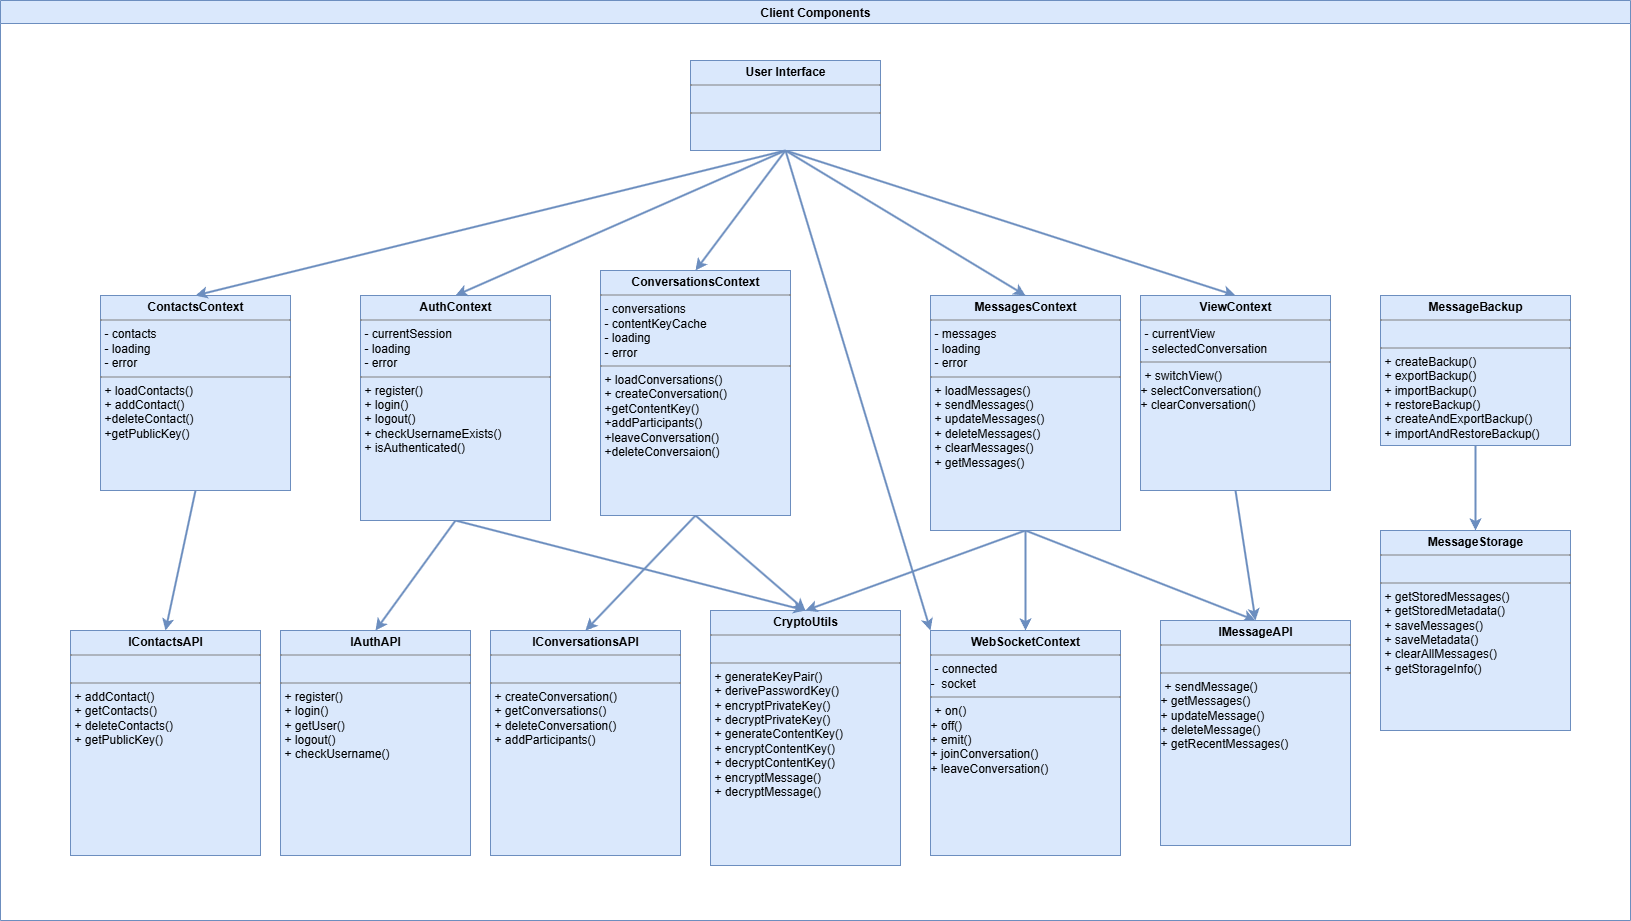

The diagram above was exported from draw.io. Its source (the exported page's mxGraphModel, read from the mxfile embedded in the PNG):
<mxGraphModel dx="4305" dy="1318" grid="1" gridSize="10" guides="1" tooltips="1" connect="1" arrows="1" fold="1" page="1" pageScale="1" pageWidth="850" pageHeight="1100" math="0" shadow="0">
  <root>
    <mxCell id="0" />
    <mxCell id="1" parent="0" />
    <mxCell id="2" value="Client Components" style="swimlane;fillColor=#dae8fc;strokeColor=#6c8ebf;" vertex="1" parent="1">
      <mxGeometry x="650" y="160" width="1630" height="920" as="geometry" />
    </mxCell>
    <mxCell id="3" style="rounded=0;orthogonalLoop=1;jettySize=auto;html=1;exitX=0.5;exitY=1;exitDx=0;exitDy=0;fillColor=#dae8fc;strokeColor=#6c8ebf;fontStyle=0;strokeWidth=2;entryX=0;entryY=0;entryDx=0;entryDy=0;" edge="1" parent="2" source="22" target="17">
      <mxGeometry relative="1" as="geometry">
        <mxPoint x="930" y="620" as="targetPoint" />
        <Array as="points" />
      </mxGeometry>
    </mxCell>
    <mxCell id="4" value="&lt;p style=&quot;margin:0px;margin-top:4px;text-align:center;&quot;&gt;&lt;b&gt;CryptoUtils&lt;/b&gt;&lt;/p&gt;&lt;hr size=&quot;1&quot; style=&quot;border-style:solid;&quot;&gt;&lt;p style=&quot;margin:0px;margin-left:4px;&quot;&gt;&lt;br&gt;&lt;/p&gt;&lt;hr size=&quot;1&quot; style=&quot;border-style:solid;&quot;&gt;&lt;p style=&quot;margin:0px;margin-left:4px;&quot;&gt;+ generateKeyPair()&lt;/p&gt;&lt;p style=&quot;margin:0px;margin-left:4px;&quot;&gt;+ derivePasswordKey()&lt;br&gt;+ encryptPrivateKey()&lt;/p&gt;&lt;p style=&quot;margin:0px;margin-left:4px;&quot;&gt;+ decryptPrivateKey()&lt;/p&gt;&lt;p style=&quot;margin:0px;margin-left:4px;&quot;&gt;+ generateContentKey()&lt;/p&gt;&lt;p style=&quot;margin:0px;margin-left:4px;&quot;&gt;+ encrypt&lt;span style=&quot;background-color: transparent; color: light-dark(rgb(0, 0, 0), rgb(255, 255, 255));&quot;&gt;ContentKey()&lt;/span&gt;&lt;/p&gt;&lt;p style=&quot;margin:0px;margin-left:4px;&quot;&gt;+ d&lt;span style=&quot;background-color: transparent; color: light-dark(rgb(0, 0, 0), rgb(255, 255, 255));&quot;&gt;ecrypt&lt;/span&gt;&lt;span style=&quot;background-color: transparent; color: light-dark(rgb(0, 0, 0), rgb(255, 255, 255));&quot;&gt;ContentKey()&lt;/span&gt;&lt;/p&gt;&lt;p style=&quot;margin:0px;margin-left:4px;&quot;&gt;+ encryptMessage()&lt;/p&gt;&lt;p style=&quot;margin:0px;margin-left:4px;&quot;&gt;+ decryptMessage()&lt;/p&gt;" style="verticalAlign=top;align=left;overflow=fill;html=1;whiteSpace=wrap;fillColor=#dae8fc;strokeColor=#6c8ebf;" vertex="1" parent="2">
      <mxGeometry x="710" y="610" width="190" height="255" as="geometry" />
    </mxCell>
    <mxCell id="5" value="&lt;p style=&quot;margin:0px;margin-top:4px;text-align:center;&quot;&gt;&lt;b&gt;IConversationsAPI&lt;/b&gt;&lt;/p&gt;&lt;hr size=&quot;1&quot; style=&quot;border-style:solid;&quot;&gt;&lt;p style=&quot;margin:0px;margin-left:4px;&quot;&gt;&lt;br&gt;&lt;/p&gt;&lt;hr size=&quot;1&quot; style=&quot;border-style:solid;&quot;&gt;&lt;p style=&quot;margin:0px;margin-left:4px;&quot;&gt;+ createConversation()&lt;/p&gt;&lt;p style=&quot;margin:0px;margin-left:4px;&quot;&gt;+ getConversations()&lt;/p&gt;&lt;p style=&quot;margin:0px;margin-left:4px;&quot;&gt;+ deleteConversation()&lt;/p&gt;&lt;p style=&quot;margin:0px;margin-left:4px;&quot;&gt;+ addParticipants()&lt;/p&gt;" style="verticalAlign=top;align=left;overflow=fill;html=1;whiteSpace=wrap;fillColor=#dae8fc;strokeColor=#6c8ebf;" vertex="1" parent="2">
      <mxGeometry x="490" y="630" width="190" height="225" as="geometry" />
    </mxCell>
    <mxCell id="6" value="&lt;p style=&quot;margin:0px;margin-top:4px;text-align:center;&quot;&gt;&lt;b&gt;IAuthAPI&lt;/b&gt;&lt;/p&gt;&lt;hr size=&quot;1&quot; style=&quot;border-style:solid;&quot;&gt;&lt;p style=&quot;margin:0px;margin-left:4px;&quot;&gt;&lt;br&gt;&lt;/p&gt;&lt;hr size=&quot;1&quot; style=&quot;border-style:solid;&quot;&gt;&lt;p style=&quot;margin:0px;margin-left:4px;&quot;&gt;+ register()&lt;/p&gt;&lt;p style=&quot;margin:0px;margin-left:4px;&quot;&gt;+ login()&lt;/p&gt;&lt;p style=&quot;margin:0px;margin-left:4px;&quot;&gt;+ getUser()&lt;/p&gt;&lt;p style=&quot;margin:0px;margin-left:4px;&quot;&gt;+ logout()&lt;/p&gt;&lt;p style=&quot;margin:0px;margin-left:4px;&quot;&gt;+ checkUsername()&lt;/p&gt;" style="verticalAlign=top;align=left;overflow=fill;html=1;whiteSpace=wrap;fillColor=#dae8fc;strokeColor=#6c8ebf;" vertex="1" parent="2">
      <mxGeometry x="280" y="630" width="190" height="225" as="geometry" />
    </mxCell>
    <mxCell id="7" style="rounded=0;orthogonalLoop=1;jettySize=auto;html=1;exitX=0.5;exitY=1;exitDx=0;exitDy=0;entryX=0.5;entryY=0;entryDx=0;entryDy=0;fillColor=#dae8fc;strokeColor=#6c8ebf;fontStyle=0;strokeWidth=2;" edge="1" parent="2" source="10" target="4">
      <mxGeometry relative="1" as="geometry" />
    </mxCell>
    <mxCell id="8" style="rounded=0;orthogonalLoop=1;jettySize=auto;html=1;exitX=0.5;exitY=1;exitDx=0;exitDy=0;entryX=0.5;entryY=0;entryDx=0;entryDy=0;fillColor=#dae8fc;strokeColor=#6c8ebf;fontStyle=0;strokeWidth=2;" edge="1" parent="2" source="10" target="23">
      <mxGeometry relative="1" as="geometry" />
    </mxCell>
    <mxCell id="9" style="rounded=0;orthogonalLoop=1;jettySize=auto;html=1;exitX=0.5;exitY=1;exitDx=0;exitDy=0;entryX=0.5;entryY=0;entryDx=0;entryDy=0;fillColor=#dae8fc;strokeColor=#6c8ebf;fontStyle=0;strokeWidth=2;" edge="1" parent="2" source="10" target="17">
      <mxGeometry relative="1" as="geometry" />
    </mxCell>
    <mxCell id="10" value="&lt;p style=&quot;margin:0px;margin-top:4px;text-align:center;&quot;&gt;&lt;b&gt;MessagesContext&lt;/b&gt;&lt;/p&gt;&lt;hr size=&quot;1&quot; style=&quot;border-style:solid;&quot;&gt;&lt;p style=&quot;margin:0px;margin-left:4px;&quot;&gt;- messages&lt;br&gt;- loading&lt;/p&gt;&lt;p style=&quot;margin:0px;margin-left:4px;&quot;&gt;- error&lt;/p&gt;&lt;hr size=&quot;1&quot; style=&quot;border-style:solid;&quot;&gt;&lt;p style=&quot;margin:0px;margin-left:4px;&quot;&gt;+ loadMessages()&lt;/p&gt;&lt;p style=&quot;margin:0px;margin-left:4px;&quot;&gt;+ sendMessages()&lt;br&gt;+ updateMessages()&lt;/p&gt;&lt;p style=&quot;margin:0px;margin-left:4px;&quot;&gt;+ deleteMessages()&lt;/p&gt;&lt;p style=&quot;margin:0px;margin-left:4px;&quot;&gt;+ clearMessages()&lt;/p&gt;&lt;p style=&quot;margin:0px;margin-left:4px;&quot;&gt;+ getMessages()&lt;/p&gt;" style="verticalAlign=top;align=left;overflow=fill;html=1;whiteSpace=wrap;fillColor=#dae8fc;strokeColor=#6c8ebf;" vertex="1" parent="2">
      <mxGeometry x="930" y="295" width="190" height="235" as="geometry" />
    </mxCell>
    <mxCell id="11" style="rounded=0;orthogonalLoop=1;jettySize=auto;html=1;exitX=0.5;exitY=1;exitDx=0;exitDy=0;entryX=0.5;entryY=0;entryDx=0;entryDy=0;fillColor=#dae8fc;strokeColor=#6c8ebf;fontStyle=0;strokeWidth=2;" edge="1" parent="2" source="13" target="6">
      <mxGeometry relative="1" as="geometry" />
    </mxCell>
    <mxCell id="12" style="rounded=0;orthogonalLoop=1;jettySize=auto;html=1;exitX=0.5;exitY=1;exitDx=0;exitDy=0;entryX=0.5;entryY=0;entryDx=0;entryDy=0;fillColor=#dae8fc;strokeColor=#6c8ebf;fontStyle=0;strokeWidth=2;" edge="1" parent="2" source="13" target="4">
      <mxGeometry relative="1" as="geometry" />
    </mxCell>
    <mxCell id="13" value="&lt;p style=&quot;margin:0px;margin-top:4px;text-align:center;&quot;&gt;&lt;b&gt;AuthContext&lt;/b&gt;&lt;/p&gt;&lt;hr size=&quot;1&quot; style=&quot;border-style:solid;&quot;&gt;&lt;p style=&quot;margin:0px;margin-left:4px;&quot;&gt;- currentSession&lt;br&gt;- loading&lt;/p&gt;&lt;p style=&quot;margin:0px;margin-left:4px;&quot;&gt;- error&lt;/p&gt;&lt;hr size=&quot;1&quot; style=&quot;border-style:solid;&quot;&gt;&lt;p style=&quot;margin:0px;margin-left:4px;&quot;&gt;+ register()&lt;/p&gt;&lt;p style=&quot;margin:0px;margin-left:4px;&quot;&gt;+ login()&lt;br&gt;+ logout()&lt;/p&gt;&lt;p style=&quot;margin:0px;margin-left:4px;&quot;&gt;+ checkUsernameExists()&lt;/p&gt;&lt;p style=&quot;margin:0px;margin-left:4px;&quot;&gt;+ isAuthenticated()&lt;/p&gt;" style="verticalAlign=top;align=left;overflow=fill;html=1;whiteSpace=wrap;fillColor=#dae8fc;strokeColor=#6c8ebf;" vertex="1" parent="2">
      <mxGeometry x="360" y="295" width="190" height="225" as="geometry" />
    </mxCell>
    <mxCell id="14" style="rounded=0;orthogonalLoop=1;jettySize=auto;html=1;exitX=0.5;exitY=1;exitDx=0;exitDy=0;entryX=0.5;entryY=0;entryDx=0;entryDy=0;fillColor=#dae8fc;strokeColor=#6c8ebf;fontStyle=0;strokeWidth=2;" edge="1" parent="2" source="16" target="5">
      <mxGeometry relative="1" as="geometry" />
    </mxCell>
    <mxCell id="15" style="rounded=0;orthogonalLoop=1;jettySize=auto;html=1;exitX=0.5;exitY=1;exitDx=0;exitDy=0;entryX=0.5;entryY=0;entryDx=0;entryDy=0;fillColor=#dae8fc;strokeColor=#6c8ebf;fontStyle=0;strokeWidth=2;" edge="1" parent="2" source="16" target="4">
      <mxGeometry relative="1" as="geometry" />
    </mxCell>
    <mxCell id="16" value="&lt;p style=&quot;margin:0px;margin-top:4px;text-align:center;&quot;&gt;&lt;b&gt;Conversations&lt;/b&gt;&lt;b style=&quot;background-color: transparent; color: light-dark(rgb(0, 0, 0), rgb(255, 255, 255));&quot;&gt;Context&lt;/b&gt;&lt;/p&gt;&lt;hr size=&quot;1&quot; style=&quot;border-style:solid;&quot;&gt;&lt;p style=&quot;margin:0px;margin-left:4px;&quot;&gt;- conversations&lt;/p&gt;&lt;p style=&quot;margin:0px;margin-left:4px;&quot;&gt;- contentKeyCache&lt;/p&gt;&lt;p style=&quot;margin:0px;margin-left:4px;&quot;&gt;- loading&lt;/p&gt;&lt;p style=&quot;margin:0px;margin-left:4px;&quot;&gt;- error&lt;/p&gt;&lt;hr size=&quot;1&quot; style=&quot;border-style:solid;&quot;&gt;&lt;p style=&quot;margin:0px;margin-left:4px;&quot;&gt;+ loadConversations()&lt;/p&gt;&lt;p style=&quot;margin:0px;margin-left:4px;&quot;&gt;+ createConversation()&lt;br&gt;+getContentKey()&lt;/p&gt;&lt;p style=&quot;margin:0px;margin-left:4px;&quot;&gt;+addParticipants()&lt;/p&gt;&lt;p style=&quot;margin:0px;margin-left:4px;&quot;&gt;+leaveConversation()&lt;/p&gt;&lt;p style=&quot;margin:0px;margin-left:4px;&quot;&gt;+deleteConversaion()&lt;/p&gt;" style="verticalAlign=top;align=left;overflow=fill;html=1;whiteSpace=wrap;fillColor=#dae8fc;strokeColor=#6c8ebf;" vertex="1" parent="2">
      <mxGeometry x="600" y="270" width="190" height="245" as="geometry" />
    </mxCell>
    <mxCell id="17" value="&lt;p style=&quot;margin:0px;margin-top:4px;text-align:center;&quot;&gt;&lt;b&gt;WebSocketContext&lt;/b&gt;&lt;/p&gt;&lt;hr size=&quot;1&quot; style=&quot;border-style:solid;&quot;&gt;&lt;p style=&quot;margin:0px;margin-left:4px;&quot;&gt;- connected&lt;/p&gt;&lt;div&gt;-&amp;nbsp; socket&lt;/div&gt;&lt;hr size=&quot;1&quot; style=&quot;border-style:solid;&quot;&gt;&lt;p style=&quot;margin:0px;margin-left:4px;&quot;&gt;+ on()&lt;/p&gt;&lt;div&gt;+ off()&lt;/div&gt;&lt;div&gt;+ emit()&lt;/div&gt;&lt;div&gt;+ joinConversation()&lt;/div&gt;&lt;div&gt;+ leaveConversation()&lt;/div&gt;" style="verticalAlign=top;align=left;overflow=fill;html=1;whiteSpace=wrap;fillColor=#dae8fc;strokeColor=#6c8ebf;" vertex="1" parent="2">
      <mxGeometry x="930" y="630" width="190" height="225" as="geometry" />
    </mxCell>
    <mxCell id="18" style="rounded=0;orthogonalLoop=1;jettySize=auto;html=1;exitX=0.5;exitY=1;exitDx=0;exitDy=0;entryX=0.5;entryY=0;entryDx=0;entryDy=0;fillColor=#dae8fc;strokeColor=#6c8ebf;fontStyle=0;strokeWidth=2;" edge="1" parent="2" source="22" target="10">
      <mxGeometry relative="1" as="geometry" />
    </mxCell>
    <mxCell id="19" style="rounded=0;orthogonalLoop=1;jettySize=auto;html=1;exitX=0.5;exitY=1;exitDx=0;exitDy=0;entryX=0.5;entryY=0;entryDx=0;entryDy=0;fillColor=#dae8fc;strokeColor=#6c8ebf;fontStyle=0;strokeWidth=2;" edge="1" parent="2" source="22" target="25">
      <mxGeometry relative="1" as="geometry" />
    </mxCell>
    <mxCell id="20" style="rounded=0;orthogonalLoop=1;jettySize=auto;html=1;exitX=0.5;exitY=1;exitDx=0;exitDy=0;entryX=0.5;entryY=0;entryDx=0;entryDy=0;fillColor=#dae8fc;strokeColor=#6c8ebf;fontStyle=0;strokeWidth=2;" edge="1" parent="2" source="22" target="16">
      <mxGeometry relative="1" as="geometry" />
    </mxCell>
    <mxCell id="21" style="rounded=0;orthogonalLoop=1;jettySize=auto;html=1;exitX=0.5;exitY=1;exitDx=0;exitDy=0;entryX=0.5;entryY=0;entryDx=0;entryDy=0;fillColor=#dae8fc;strokeColor=#6c8ebf;fontStyle=0;strokeWidth=2;" edge="1" parent="2" source="22" target="13">
      <mxGeometry relative="1" as="geometry" />
    </mxCell>
    <mxCell id="22" value="&lt;p style=&quot;margin:0px;margin-top:4px;text-align:center;&quot;&gt;&lt;b&gt;User Interface&lt;/b&gt;&lt;/p&gt;&lt;hr size=&quot;1&quot; style=&quot;border-style:solid;&quot;&gt;&lt;p style=&quot;margin:0px;margin-left:4px;&quot;&gt;&lt;br&gt;&lt;/p&gt;&lt;hr size=&quot;1&quot; style=&quot;border-style:solid;&quot;&gt;&lt;p style=&quot;margin:0px;margin-left:4px;&quot;&gt;&lt;br&gt;&lt;/p&gt;" style="verticalAlign=top;align=left;overflow=fill;html=1;whiteSpace=wrap;fillColor=#dae8fc;strokeColor=#6c8ebf;" vertex="1" parent="2">
      <mxGeometry x="690" y="60" width="190" height="90" as="geometry" />
    </mxCell>
    <mxCell id="23" value="&lt;p style=&quot;margin:0px;margin-top:4px;text-align:center;&quot;&gt;&lt;b&gt;IMessageAPI&lt;/b&gt;&lt;/p&gt;&lt;hr size=&quot;1&quot; style=&quot;border-style:solid;&quot;&gt;&lt;p style=&quot;margin:0px;margin-left:4px;&quot;&gt;&lt;br&gt;&lt;/p&gt;&lt;hr size=&quot;1&quot; style=&quot;border-style:solid;&quot;&gt;&lt;p style=&quot;margin:0px;margin-left:4px;&quot;&gt;+ sendMessage()&lt;/p&gt;&lt;div&gt;+ getMessages()&lt;/div&gt;&lt;div&gt;+ updateMessage()&lt;/div&gt;&lt;div&gt;+ deleteMessage()&lt;/div&gt;&lt;div&gt;+ getRecentMessages()&lt;/div&gt;" style="verticalAlign=top;align=left;overflow=fill;html=1;whiteSpace=wrap;fillColor=#dae8fc;strokeColor=#6c8ebf;" vertex="1" parent="2">
      <mxGeometry x="1160" y="620" width="190" height="225" as="geometry" />
    </mxCell>
    <mxCell id="24" style="rounded=0;orthogonalLoop=1;jettySize=auto;html=1;exitX=0.5;exitY=1;exitDx=0;exitDy=0;entryX=0.5;entryY=0;entryDx=0;entryDy=0;fillColor=#dae8fc;strokeColor=#6c8ebf;fontStyle=0;strokeWidth=2;" edge="1" parent="2" source="25" target="23">
      <mxGeometry relative="1" as="geometry" />
    </mxCell>
    <mxCell id="25" value="&lt;p style=&quot;margin:0px;margin-top:4px;text-align:center;&quot;&gt;&lt;b&gt;ViewContext&lt;/b&gt;&lt;/p&gt;&lt;hr size=&quot;1&quot; style=&quot;border-style:solid;&quot;&gt;&lt;p style=&quot;margin:0px;margin-left:4px;&quot;&gt;- currentView&lt;/p&gt;&lt;p style=&quot;margin:0px;margin-left:4px;&quot;&gt;&lt;span style=&quot;background-color: transparent; color: light-dark(rgb(0, 0, 0), rgb(255, 255, 255));&quot;&gt;- selectedConversation&lt;/span&gt;&lt;/p&gt;&lt;hr size=&quot;1&quot; style=&quot;border-style:solid;&quot;&gt;&lt;p style=&quot;margin:0px;margin-left:4px;&quot;&gt;+ switchView()&lt;/p&gt;&lt;div&gt;+ selectConversation()&lt;/div&gt;&lt;div&gt;+ clearConversation()&lt;/div&gt;" style="verticalAlign=top;align=left;overflow=fill;html=1;whiteSpace=wrap;fillColor=#dae8fc;strokeColor=#6c8ebf;" vertex="1" parent="2">
      <mxGeometry x="1140" y="295" width="190" height="195" as="geometry" />
    </mxCell>
    <mxCell id="26" value="&lt;p style=&quot;margin:0px;margin-top:4px;text-align:center;&quot;&gt;&lt;b&gt;MessageBackup&lt;/b&gt;&lt;/p&gt;&lt;hr size=&quot;1&quot; style=&quot;border-style:solid;&quot;&gt;&lt;p style=&quot;margin:0px;margin-left:4px;&quot;&gt;&lt;br&gt;&lt;/p&gt;&lt;hr size=&quot;1&quot; style=&quot;border-style:solid;&quot;&gt;&lt;p style=&quot;margin:0px;margin-left:4px;&quot;&gt;+ createBackup()&lt;/p&gt;&lt;p style=&quot;margin:0px;margin-left:4px;&quot;&gt;+ exportBackup()&lt;/p&gt;&lt;p style=&quot;margin:0px;margin-left:4px;&quot;&gt;+ importBackup()&lt;/p&gt;&lt;p style=&quot;margin:0px;margin-left:4px;&quot;&gt;+ restoreBackup()&lt;/p&gt;&lt;p style=&quot;margin:0px;margin-left:4px;&quot;&gt;+ createAndExportBackup()&lt;/p&gt;&lt;p style=&quot;margin:0px;margin-left:4px;&quot;&gt;+ importAndRestoreBackup()&lt;/p&gt;" style="verticalAlign=top;align=left;overflow=fill;html=1;whiteSpace=wrap;fillColor=#dae8fc;strokeColor=#6c8ebf;" vertex="1" parent="2">
      <mxGeometry x="1380" y="295" width="190" height="150" as="geometry" />
    </mxCell>
    <mxCell id="27" value="&lt;p style=&quot;margin:0px;margin-top:4px;text-align:center;&quot;&gt;&lt;b&gt;MessageStorage&lt;/b&gt;&lt;/p&gt;&lt;hr size=&quot;1&quot; style=&quot;border-style:solid;&quot;&gt;&lt;p style=&quot;margin:0px;margin-left:4px;&quot;&gt;&lt;br&gt;&lt;/p&gt;&lt;hr size=&quot;1&quot; style=&quot;border-style:solid;&quot;&gt;&lt;p style=&quot;margin:0px;margin-left:4px;&quot;&gt;+ getStoredMessages()&lt;/p&gt;&lt;p style=&quot;margin:0px;margin-left:4px;&quot;&gt;+ getStoredMetadata()&lt;/p&gt;&lt;p style=&quot;margin:0px;margin-left:4px;&quot;&gt;+ saveMessages()&lt;/p&gt;&lt;p style=&quot;margin:0px;margin-left:4px;&quot;&gt;+ saveMetadata()&lt;/p&gt;&lt;p style=&quot;margin:0px;margin-left:4px;&quot;&gt;+ clearAllMessages()&lt;/p&gt;&lt;p style=&quot;margin:0px;margin-left:4px;&quot;&gt;+ getStorageInfo()&lt;/p&gt;" style="verticalAlign=top;align=left;overflow=fill;html=1;whiteSpace=wrap;fillColor=#dae8fc;strokeColor=#6c8ebf;" vertex="1" parent="2">
      <mxGeometry x="1380" y="530" width="190" height="200" as="geometry" />
    </mxCell>
    <mxCell id="28" style="edgeStyle=orthogonalEdgeStyle;rounded=0;orthogonalLoop=1;jettySize=auto;html=1;exitX=0.5;exitY=1;exitDx=0;exitDy=0;fillColor=#dae8fc;strokeColor=#6c8ebf;fontStyle=0;strokeWidth=2;" edge="1" parent="2" source="26" target="27">
      <mxGeometry relative="1" as="geometry" />
    </mxCell>
    <mxCell id="29" value="&lt;p style=&quot;margin:0px;margin-top:4px;text-align:center;&quot;&gt;&lt;b&gt;ContactsContext&lt;/b&gt;&lt;/p&gt;&lt;hr size=&quot;1&quot; style=&quot;border-style:solid;&quot;&gt;&lt;p style=&quot;margin:0px;margin-left:4px;&quot;&gt;- contacts&lt;br&gt;- loading&lt;/p&gt;&lt;p style=&quot;margin:0px;margin-left:4px;&quot;&gt;- error&lt;/p&gt;&lt;hr size=&quot;1&quot; style=&quot;border-style:solid;&quot;&gt;&lt;p style=&quot;margin:0px;margin-left:4px;&quot;&gt;+ loadContacts()&lt;/p&gt;&lt;p style=&quot;margin:0px;margin-left:4px;&quot;&gt;+ addContact()&lt;br&gt;+deleteContact()&lt;/p&gt;&lt;p style=&quot;margin:0px;margin-left:4px;&quot;&gt;+getPublicKey()&lt;/p&gt;" style="verticalAlign=top;align=left;overflow=fill;html=1;whiteSpace=wrap;fillColor=#dae8fc;strokeColor=#6c8ebf;" vertex="1" parent="2">
      <mxGeometry x="100" y="295" width="190" height="195" as="geometry" />
    </mxCell>
    <mxCell id="30" value="&lt;p style=&quot;margin:0px;margin-top:4px;text-align:center;&quot;&gt;&lt;b&gt;IContactsAPI&lt;/b&gt;&lt;/p&gt;&lt;hr size=&quot;1&quot; style=&quot;border-style:solid;&quot;&gt;&lt;p style=&quot;margin:0px;margin-left:4px;&quot;&gt;&lt;br&gt;&lt;/p&gt;&lt;hr size=&quot;1&quot; style=&quot;border-style:solid;&quot;&gt;&lt;p style=&quot;margin:0px;margin-left:4px;&quot;&gt;+ addContact()&lt;/p&gt;&lt;p style=&quot;margin:0px;margin-left:4px;&quot;&gt;+ getContacts()&lt;/p&gt;&lt;p style=&quot;margin:0px;margin-left:4px;&quot;&gt;+ deleteContacts()&lt;/p&gt;&lt;p style=&quot;margin:0px;margin-left:4px;&quot;&gt;+ getPublicKey()&lt;/p&gt;" style="verticalAlign=top;align=left;overflow=fill;html=1;whiteSpace=wrap;fillColor=#dae8fc;strokeColor=#6c8ebf;" vertex="1" parent="2">
      <mxGeometry x="70" y="630" width="190" height="225" as="geometry" />
    </mxCell>
    <mxCell id="31" style="rounded=0;orthogonalLoop=1;jettySize=auto;html=1;exitX=0.5;exitY=1;exitDx=0;exitDy=0;entryX=0.5;entryY=0;entryDx=0;entryDy=0;fillColor=#dae8fc;strokeColor=#6c8ebf;fontStyle=0;strokeWidth=2;" edge="1" parent="2" source="22" target="29">
      <mxGeometry relative="1" as="geometry" />
    </mxCell>
    <mxCell id="32" style="rounded=0;orthogonalLoop=1;jettySize=auto;html=1;exitX=0.5;exitY=1;exitDx=0;exitDy=0;entryX=0.5;entryY=0;entryDx=0;entryDy=0;fillColor=#dae8fc;strokeColor=#6c8ebf;fontStyle=0;strokeWidth=2;" edge="1" parent="2" source="29" target="30">
      <mxGeometry relative="1" as="geometry" />
    </mxCell>
  </root>
</mxGraphModel>